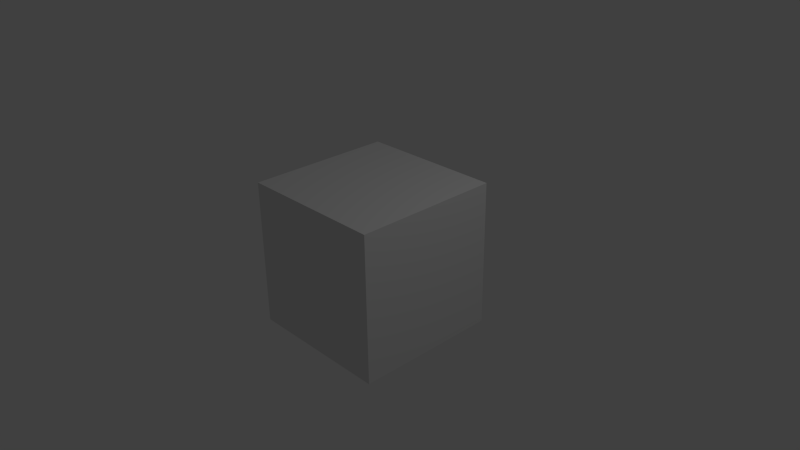 # Source: MPUtest.blend  (saved by Blender 2.78.0; exported with 4.5.12 LTS)
import bpy
from mathutils import Matrix  # noqa: F401  (used for matrix-valued properties, if any)

bpy.ops.wm.read_factory_settings(use_empty=True)
scene = bpy.context.scene
scene.name = 'Scene'

# ---- collections
col_collection_1 = bpy.data.collections.new('Collection 1'); scene.collection.children.link(col_collection_1)

# ---- world
world_world = bpy.data.worlds.new('World'); scene.world = world_world
world_world.color = (0.05088, 0.05088, 0.05088)
world_world.use_sun_shadow = False
world_world.sun_shadow_jitter_overblur = 0.0
world_world.cycles.sampling_method = 'NONE'
world_world.cycles.sample_map_resolution = 256

# ---- cameras
cam_camera = bpy.data.cameras.new('Camera')
cam_camera.clip_end = 100.0
cam_camera.lens = 35.0
cam_camera.sensor_width = 32.0
cam_camera.sensor_height = 18.0
cam_camera.ortho_scale = 7.314
cam_camera.dof.focus_distance = 0.0
cam_camera.dof.aperture_fstop = 128.0

# ---- lights
light_lamp = bpy.data.lights.new('Lamp', 'POINT')
light_lamp.transmission_factor = 0.0
light_lamp.cutoff_distance = 30.0
light_lamp.energy = 100.0
light_lamp.shadow_buffer_clip_start = 1.001
light_lamp.shadow_soft_size = 0.1
light_lamp.shadow_maximum_resolution = 0.006
light_lamp.use_absolute_resolution = True
light_lamp.cycles.use_multiple_importance_sampling = False

# ---- meshes
me_cube = bpy.data.meshes.new('Cube')
me_cube.from_pydata([(-1.0, -1.0, -1.0), (-1.0, -1.0, 1.0), (-1.0, 1.0, -1.0), (-1.0, 1.0, 1.0), (1.0, -1.0, -1.0), (1.0, -1.0, 1.0), (1.0, 1.0, -1.0), (1.0, 1.0, 1.0)], [], [(0, 1, 3, 2), (2, 3, 7, 6), (6, 7, 5, 4), (4, 5, 1, 0), (2, 6, 4, 0), (7, 3, 1, 5)])
me_cube.use_remesh_preserve_volume = False
me_cube.use_remesh_preserve_attributes = False
me_cube.use_mirror_vertex_groups = False
me_cube.update()
arm_armature_012 = bpy.data.armatures.new('Armature.012')  # bones are not reproduced

# ---- objects
ob_armature = bpy.data.objects.new('Armature', arm_armature_012)
ob_cube = bpy.data.objects.new('Cube', me_cube)
ob_lamp = bpy.data.objects.new('Lamp', light_lamp)
ob_camera = bpy.data.objects.new('Camera', cam_camera)

# ---- transforms, parenting, visibility, modifiers, constraints
ob_armature.location = (0.0, 0.0, 0.0)
ob_armature.show_in_front = True
ob_armature.lineart.crease_threshold = 0.0
ob_cube.parent = ob_armature
ob_cube.matrix_parent_inverse = Matrix(((1.0, 0.0, 0.0, -1.762), (0.0, 1.0, 0.0, -1.358), (0.0, 0.0, 1.0, -2.236), (0.0, 0.0, 0.0, 1.0)))
ob_cube.location = (1.762, 1.358, 2.236)
ob_cube.lineart.crease_threshold = 0.0
_vg = ob_cube.vertex_groups.new(name='trunk')
_vg.add([0, 1, 2, 3, 4, 5, 6, 7], 1.0, 'REPLACE')
_m = ob_cube.modifiers.new('Armature', 'ARMATURE')
_m.object = ob_armature
ob_lamp.location = (4.076, 1.005, 5.904)
ob_lamp.rotation_euler = (0.6503, 0.05522, 1.866)
ob_lamp.lock_rotations_4d = False
ob_lamp.empty_display_type = 'ARROWS'
ob_lamp.color = (0.0, 0.0, 0.0, 0.0)
ob_lamp.lineart.crease_threshold = 0.0
ob_camera.location = (7.481, -6.508, 5.344)
ob_camera.rotation_euler = (1.109, 0.01082, 0.8149)
ob_camera.lock_rotations_4d = False
ob_camera.empty_display_type = 'ARROWS'
ob_camera.color = (0.0, 0.0, 0.0, 0.0)
ob_camera.display_type = 'WIRE'
ob_camera.lineart.crease_threshold = 0.0

# ---- collection membership
col_collection_1.objects.link(ob_armature)
col_collection_1.objects.link(ob_cube)
col_collection_1.objects.link(ob_lamp)
col_collection_1.objects.link(ob_camera)

# ---- scene / render settings (as saved in the file)
scene.camera = ob_camera
scene.frame_start = 1; scene.frame_end = 250; scene.frame_set(1)
scene.render.engine = 'BLENDER_EEVEE_NEXT'
scene.render.resolution_percentage = 50
scene.render.dither_intensity = 0.0
scene.cycles.use_denoising = False
scene.cycles.samples = 10
scene.cycles.sampling_pattern = 'TABULATED_SOBOL'
scene.cycles.light_sampling_threshold = 0.0
scene.cycles.use_adaptive_sampling = False
scene.cycles.use_light_tree = False
scene.cycles.blur_glossy = 0.0
scene.cycles.pixel_filter_type = 'GAUSSIAN'
scene.cycles.sample_clamp_indirect = 0.0
scene.view_settings.view_transform = 'Standard'
bpy.context.view_layer.update()
